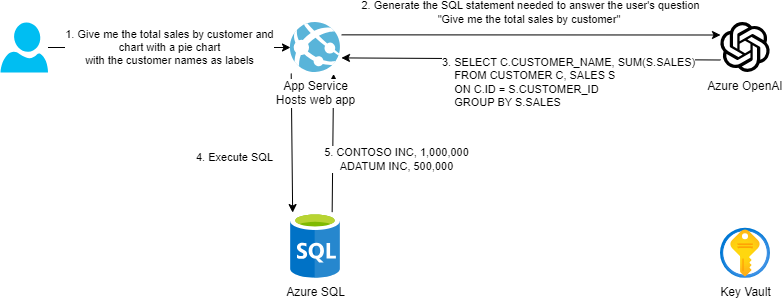

The diagram above was exported from draw.io. Its source (the exported page's mxGraphModel, read from the mxfile embedded in the PNG):
<mxGraphModel dx="443" dy="346" grid="1" gridSize="10" guides="1" tooltips="1" connect="1" arrows="1" fold="1" page="1" pageScale="1" pageWidth="850" pageHeight="1100" math="0" shadow="0">
  <root>
    <mxCell id="0" />
    <mxCell id="1" parent="0" />
    <mxCell id="11" value="5. CONTOSO INC, 1,000,000&lt;br&gt;ADATUM INC, 500,000" style="edgeStyle=none;html=1;entryX=0.862;entryY=1.03;entryDx=0;entryDy=0;entryPerimeter=0;exitX=0.833;exitY=-0.006;exitDx=0;exitDy=0;exitPerimeter=0;" edge="1" parent="1" source="4" target="2">
      <mxGeometry x="-0.2269" y="-64" relative="1" as="geometry">
        <mxPoint as="offset" />
      </mxGeometry>
    </mxCell>
    <mxCell id="6" value="2. Generate the SQL statement needed to answer the user's question&lt;br&gt;&quot;Give me the total sales by customer&quot;&amp;nbsp;" style="edgeStyle=none;html=1;entryX=0;entryY=0.25;entryDx=0;entryDy=0;exitX=1.021;exitY=0.247;exitDx=0;exitDy=0;exitPerimeter=0;" edge="1" parent="1" source="2" target="3">
      <mxGeometry x="-0.0028" y="22" relative="1" as="geometry">
        <mxPoint as="offset" />
      </mxGeometry>
    </mxCell>
    <mxCell id="10" value="4. Execute SQL" style="edgeStyle=none;html=1;entryX=0.043;entryY=0.001;entryDx=0;entryDy=0;entryPerimeter=0;exitX=0.014;exitY=1.021;exitDx=0;exitDy=0;exitPerimeter=0;" edge="1" parent="1" source="2" target="4">
      <mxGeometry x="0.1915" y="-58" relative="1" as="geometry">
        <mxPoint as="offset" />
      </mxGeometry>
    </mxCell>
    <mxCell id="2" value="App Service&lt;br&gt;Hosts web app" style="sketch=0;aspect=fixed;html=1;points=[];align=center;image;fontSize=12;image=img/lib/mscae/App_Services.svg;" vertex="1" parent="1">
      <mxGeometry x="350" y="70" width="50" height="50" as="geometry" />
    </mxCell>
    <mxCell id="9" value="3. SELECT C.CUSTOMER_NAME, SUM(S.SALES)&lt;br&gt;&amp;nbsp; &amp;nbsp; FROM CUSTOMER C, SALES S&lt;br&gt;&amp;nbsp; &amp;nbsp; ON C.ID = S.CUSTOMER_ID&lt;br&gt;&lt;div style=&quot;&quot;&gt;&amp;nbsp; &amp;nbsp; GROUP BY S.SALES&lt;/div&gt;" style="edgeStyle=none;html=1;exitX=0;exitY=0.75;exitDx=0;exitDy=0;entryX=1.019;entryY=0.708;entryDx=0;entryDy=0;entryPerimeter=0;align=left;" edge="1" parent="1" source="3" target="2">
      <mxGeometry x="0.4767" y="24" relative="1" as="geometry">
        <mxPoint as="offset" />
      </mxGeometry>
    </mxCell>
    <mxCell id="3" value="Azure OpenAI" style="shape=image;verticalLabelPosition=bottom;labelBackgroundColor=default;verticalAlign=top;aspect=fixed;imageAspect=0;image=data:image/svg+xml,(base64 omitted: 2096 chars);" vertex="1" parent="1">
      <mxGeometry x="780" y="70" width="50" height="50" as="geometry" />
    </mxCell>
    <mxCell id="4" value="Azure SQL" style="sketch=0;aspect=fixed;html=1;points=[];align=center;image;fontSize=12;image=img/lib/mscae/SQL_Database_generic.svg;" vertex="1" parent="1">
      <mxGeometry x="350" y="260" width="50" height="65.79" as="geometry" />
    </mxCell>
    <mxCell id="5" value="Key Vault" style="aspect=fixed;html=1;points=[];align=center;image;fontSize=12;image=img/lib/azure2/security/Key_Vaults.svg;" vertex="1" parent="1">
      <mxGeometry x="780" y="275.79" width="50" height="50" as="geometry" />
    </mxCell>
    <mxCell id="8" value="1. Give me the total sales by customer and &lt;br&gt;chart with a pie chart &lt;br&gt;with the customer names as labels" style="edgeStyle=none;html=1;" edge="1" parent="1" source="7" target="2">
      <mxGeometry x="-0.0009" relative="1" as="geometry">
        <mxPoint as="offset" />
      </mxGeometry>
    </mxCell>
    <mxCell id="7" value="" style="verticalLabelPosition=bottom;html=1;verticalAlign=top;align=center;strokeColor=none;fillColor=#00BEF2;shape=mxgraph.azure.user;" vertex="1" parent="1">
      <mxGeometry x="60" y="70" width="47.5" height="50" as="geometry" />
    </mxCell>
  </root>
</mxGraphModel>